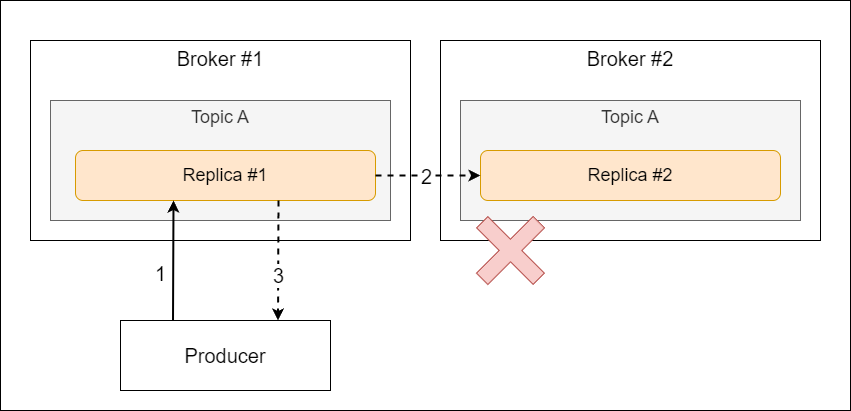

The diagram above was exported from draw.io. Its source (the exported page's mxGraphModel, read from the mxfile embedded in the PNG):
<mxGraphModel dx="2497" dy="1128" grid="1" gridSize="10" guides="1" tooltips="1" connect="1" arrows="1" fold="1" page="1" pageScale="1" pageWidth="850" pageHeight="1100" math="0" shadow="0">
  <root>
    <mxCell id="0" />
    <mxCell id="1" parent="0" />
    <mxCell id="24" value="" style="rounded=0;whiteSpace=wrap;html=1;fontSize=20;" vertex="1" parent="1">
      <mxGeometry width="850" height="410" as="geometry" />
    </mxCell>
    <mxCell id="11" value="Broker #2" style="rounded=0;whiteSpace=wrap;html=1;verticalAlign=top;fontSize=20;" parent="1" vertex="1">
      <mxGeometry x="440" y="40" width="380" height="200" as="geometry" />
    </mxCell>
    <mxCell id="2" value="Broker #1" style="rounded=0;whiteSpace=wrap;html=1;verticalAlign=top;fontSize=20;" parent="1" vertex="1">
      <mxGeometry x="30" y="40" width="380" height="200" as="geometry" />
    </mxCell>
    <mxCell id="6" value="Producer" style="rounded=0;whiteSpace=wrap;html=1;fontSize=20;" parent="1" vertex="1">
      <mxGeometry x="120" y="320" width="210" height="70" as="geometry" />
    </mxCell>
    <mxCell id="9" value="Topic A" style="rounded=0;whiteSpace=wrap;html=1;verticalAlign=top;fillColor=#f5f5f5;fontColor=#333333;strokeColor=#666666;fontSize=18;" parent="1" vertex="1">
      <mxGeometry x="50" y="100" width="340" height="120" as="geometry" />
    </mxCell>
    <mxCell id="4" value="Replica #1" style="rounded=1;whiteSpace=wrap;html=1;fillColor=#ffe6cc;strokeColor=#d79b00;fontSize=18;" parent="1" vertex="1">
      <mxGeometry x="75" y="150" width="300" height="50" as="geometry" />
    </mxCell>
    <mxCell id="12" value="Topic A" style="rounded=0;whiteSpace=wrap;html=1;verticalAlign=top;fillColor=#f5f5f5;fontColor=#333333;strokeColor=#666666;fontSize=18;" parent="1" vertex="1">
      <mxGeometry x="460" y="100" width="340" height="120" as="geometry" />
    </mxCell>
    <mxCell id="13" value="Replica #2" style="rounded=1;whiteSpace=wrap;html=1;fillColor=#ffe6cc;strokeColor=#d79b00;fontSize=18;" parent="1" vertex="1">
      <mxGeometry x="480" y="150" width="300" height="50" as="geometry" />
    </mxCell>
    <mxCell id="16" style="edgeStyle=none;html=1;entryX=0;entryY=0.5;entryDx=0;entryDy=0;strokeWidth=2;dashed=1;" parent="1" source="4" target="13" edge="1">
      <mxGeometry relative="1" as="geometry" />
    </mxCell>
    <mxCell id="20" value="2" style="edgeLabel;html=1;align=center;verticalAlign=middle;resizable=0;points=[];fontSize=20;" parent="16" vertex="1" connectable="0">
      <mxGeometry x="-0.2762" relative="1" as="geometry">
        <mxPoint x="12" as="offset" />
      </mxGeometry>
    </mxCell>
    <mxCell id="17" value="" style="endArrow=classic;html=1;strokeWidth=2;exitX=0.25;exitY=0;exitDx=0;exitDy=0;fontSize=16;" parent="1" source="6" edge="1">
      <mxGeometry width="50" height="50" relative="1" as="geometry">
        <mxPoint x="160" y="310" as="sourcePoint" />
        <mxPoint x="173" y="200" as="targetPoint" />
      </mxGeometry>
    </mxCell>
    <mxCell id="19" value="1" style="edgeLabel;html=1;align=center;verticalAlign=middle;resizable=0;points=[];fontSize=20;" parent="17" vertex="1" connectable="0">
      <mxGeometry x="-0.1999" y="-1" relative="1" as="geometry">
        <mxPoint x="-14" as="offset" />
      </mxGeometry>
    </mxCell>
    <mxCell id="18" value="" style="endArrow=classic;html=1;strokeWidth=2;entryX=0.75;entryY=0;entryDx=0;entryDy=0;dashed=1;" parent="1" target="6" edge="1">
      <mxGeometry width="50" height="50" relative="1" as="geometry">
        <mxPoint x="278" y="200" as="sourcePoint" />
        <mxPoint x="390" y="270" as="targetPoint" />
      </mxGeometry>
    </mxCell>
    <mxCell id="21" value="3" style="edgeLabel;html=1;align=center;verticalAlign=middle;resizable=0;points=[];fontSize=20;" parent="18" vertex="1" connectable="0">
      <mxGeometry x="0.25" relative="1" as="geometry">
        <mxPoint as="offset" />
      </mxGeometry>
    </mxCell>
    <mxCell id="22" value="" style="shape=cross;whiteSpace=wrap;html=1;fontSize=20;rotation=45;fillColor=#f8cecc;strokeColor=#b85450;" vertex="1" parent="1">
      <mxGeometry x="470" y="210" width="80" height="80" as="geometry" />
    </mxCell>
  </root>
</mxGraphModel>